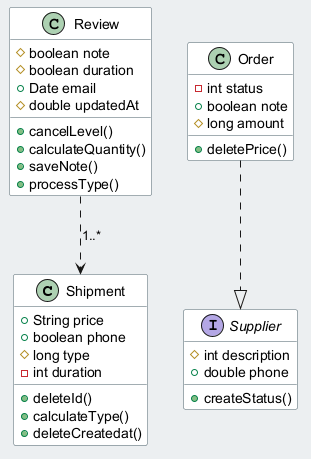

The diagram above was rendered by PlantUML. Its source (embedded in the PNG):
@startuml
skinparam backgroundColor #ECEFF1
skinparam classBackgroundColor #FFFFFF
skinparam classBorderColor #455A64
class Shipment {
  +String price
  +boolean phone
  #long type
  -int duration
  +deleteId()
  +calculateType()
  +deleteCreatedat()
}
interface Supplier {
  #int description
  +double phone
  +createStatus()
}
class Order {
  -int status
  +boolean note
  #long amount
  +deletePrice()
}
class Review {
  #boolean note
  #boolean duration
  +Date email
  #double updatedAt
  +cancelLevel()
  +calculateQuantity()
  +saveNote()
  +processType()
}
Review ..> Shipment : "1..*"
Order ..|> Supplier
@enduml